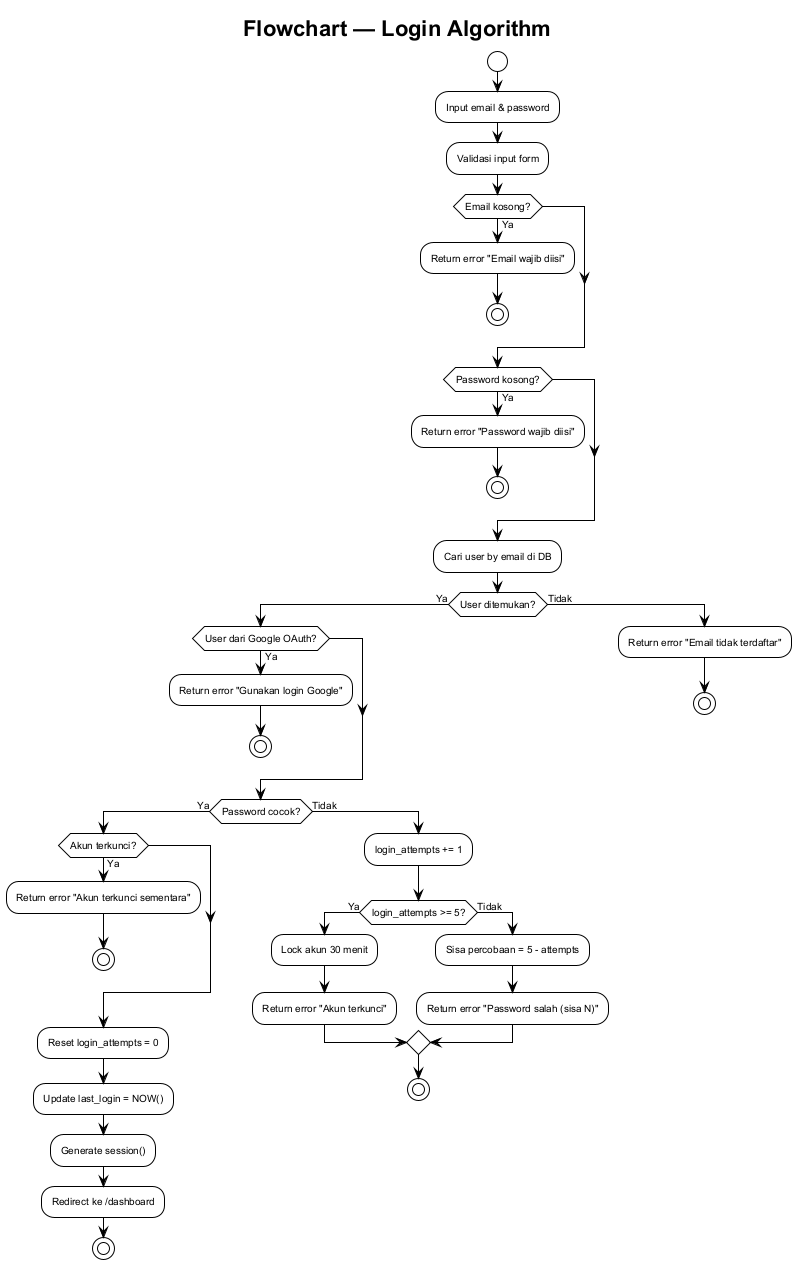

The diagram above was rendered by PlantUML. Its source (embedded in the PNG):
@startuml flowchart-login
!theme plain
skinparam backgroundColor #ffffff
skinparam defaultFontSize 10
skinparam defaultFontName Arial
skinparam diamondBackgroundColor #FFF9C4

title Flowchart — Login Algorithm

start

:Input email & password;

:Validasi input form;
if (Email kosong?) then (Ya)
  :Return error "Email wajib diisi";
  stop
endif
if (Password kosong?) then (Ya)
  :Return error "Password wajib diisi";
  stop
endif

:Cari user by email di DB;

if (User ditemukan?) then (Ya)
  if (User dari Google OAuth?) then (Ya)
    :Return error "Gunakan login Google";
    stop
  endif
  if (Password cocok?) then (Ya)
    if (Akun terkunci?) then (Ya)
      :Return error "Akun terkunci sementara";
      stop
    endif
    :Reset login_attempts = 0;
    :Update last_login = NOW();
    :Generate session();
    :Redirect ke /dashboard;
    stop
  else (Tidak)
    :login_attempts += 1;
    if (login_attempts >= 5?) then (Ya)
      :Lock akun 30 menit;
      :Return error "Akun terkunci";
    else (Tidak)
      :Sisa percobaan = 5 - attempts;
      :Return error "Password salah (sisa N)";
    endif
    stop
  endif
else (Tidak)
  :Return error "Email tidak terdaftar";
  stop
endif

@enduml